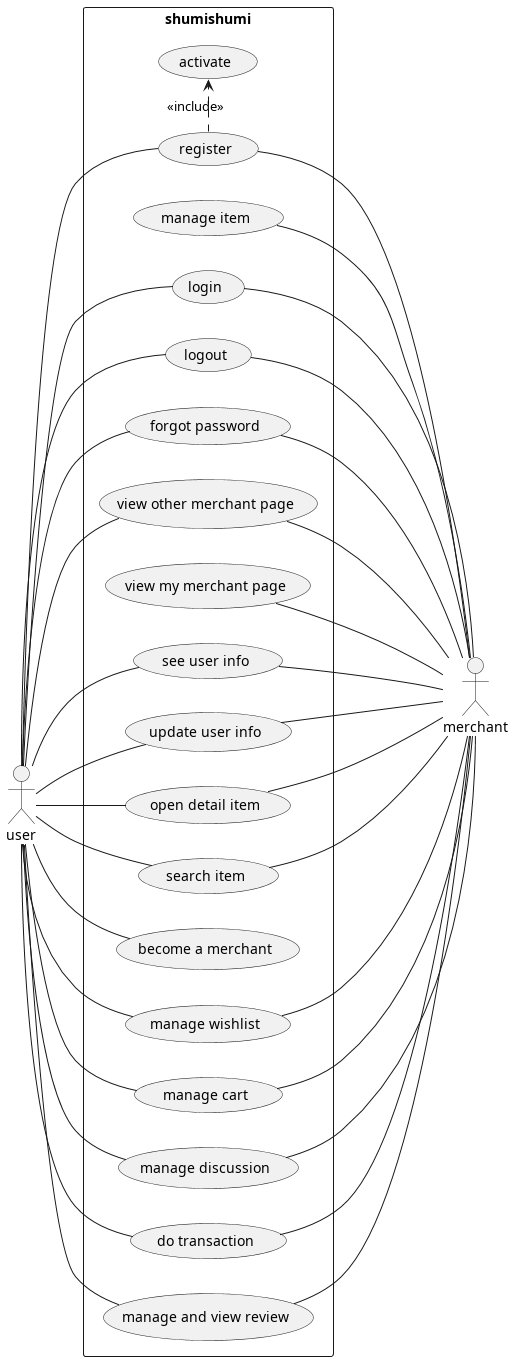

The diagram above was rendered by PlantUML. Its source (embedded in the PNG):
@startuml usecase diagram

left to right direction

skinparam actor {
    Location right
    StereotypeFontStyle bold
}

actor user as u
actor merchant as m

rectangle shumishumi {
    usecase "manage item" as manage_item

    usecase "login" as login
    usecase "activate" as activate
    usecase "register" as register
    usecase "logout" as logout
    usecase "forgot password" as forgotpassword

    usecase "view other merchant page" as merchant_page

    usecase "view my merchant page" as my_page

    usecase "see user info" as user_info
    usecase "update user info" as update_info

    usecase "open detail item" as detail
    usecase "search item" as search

    usecase "become a merchant" as be_merchant

    usecase "manage wishlist" as wishlist
    usecase "manage cart" as cart
    usecase "manage discussion" as discussion

    usecase "do transaction" as trx
    usecase "manage and view review" as review
}

' user
u -- login
u -- logout
u -- user_info

u -- search

u -- merchant_page

u -- register
u -- forgotpassword
u -- be_merchant

u -- wishlist
u -- cart
u -- discussion

u -- trx

u -- review

u -- detail
detail -- m

u -- update_info
update_info -- m

' merchant
login -- m
user_info -- m
logout -- m
register -- m
forgotpassword -- m

my_page -- m

search -- m
merchant_page -- m

wishlist --- m
cart --- m
discussion -- m

trx -- m

review -- m

manage_item -- m


register .> activate : <<include>>

@enduml